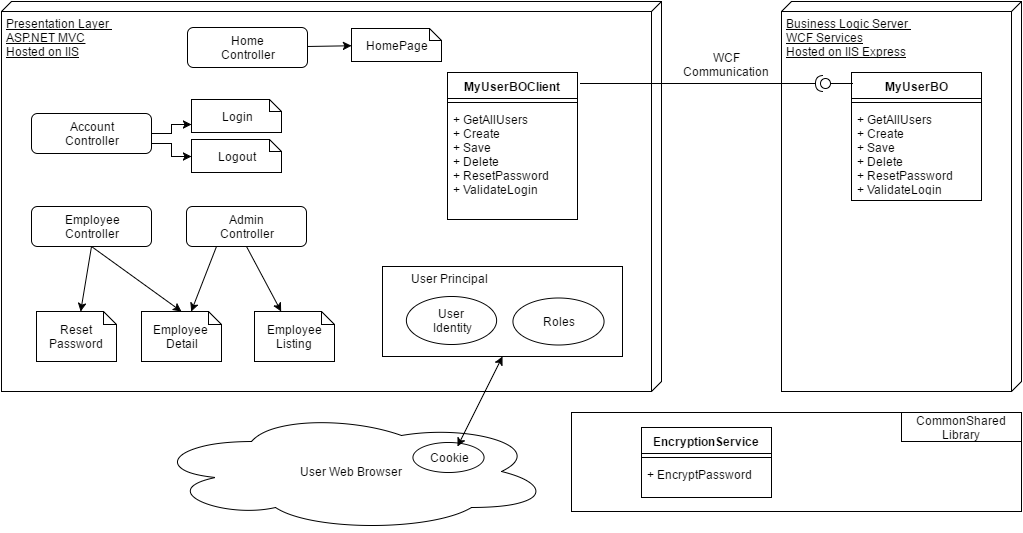

The diagram above was exported from draw.io. Its source (the exported page's mxGraphModel, read from the mxfile embedded in the PNG):
<mxGraphModel dx="1433" dy="862" grid="1" gridSize="10" guides="1" tooltips="1" connect="1" arrows="1" fold="1" page="1" pageScale="1" pageWidth="1169" pageHeight="826" background="#ffffff" math="0" shadow="0">
  <root>
    <mxCell id="0" />
    <mxCell id="1" parent="0" />
    <mxCell id="38" value="Business Logic Server&amp;nbsp;&lt;div&gt;WCF Services&lt;br&gt;&lt;div&gt;Hosted on IIS Express&lt;/div&gt;&lt;/div&gt;" style="verticalAlign=top;align=left;spacingTop=8;spacingLeft=2;spacingRight=12;shape=cube;size=10;direction=south;fontStyle=4;html=1;shadow=0;" parent="1" vertex="1">
      <mxGeometry x="840" y="70" width="240" height="390" as="geometry" />
    </mxCell>
    <mxCell id="43" value="Presentation Layer&amp;nbsp;&lt;div&gt;ASP.NET MVC&lt;/div&gt;&lt;div&gt;Hosted on IIS&lt;/div&gt;" style="verticalAlign=top;align=left;spacingTop=8;spacingLeft=2;spacingRight=12;shape=cube;size=10;direction=south;fontStyle=4;html=1;shadow=0;" parent="1" vertex="1">
      <mxGeometry x="60" y="70" width="660" height="390" as="geometry" />
    </mxCell>
    <mxCell id="52" value="MyUserBOClient" style="swimlane;html=1;fontStyle=1;align=center;verticalAlign=top;childLayout=stackLayout;horizontal=1;startSize=26;horizontalStack=0;resizeParent=1;resizeLast=0;collapsible=1;marginBottom=0;swimlaneFillColor=#ffffff;shadow=0;" parent="1" vertex="1">
      <mxGeometry x="506" y="141" width="130" height="147" as="geometry" />
    </mxCell>
    <mxCell id="53" value="" style="line;html=1;strokeWidth=1;fillColor=none;align=left;verticalAlign=middle;spacingTop=-1;spacingLeft=3;spacingRight=3;rotatable=0;labelPosition=right;points=[];portConstraint=eastwest;" parent="52" vertex="1">
      <mxGeometry y="26" width="130" height="8" as="geometry" />
    </mxCell>
    <mxCell id="54" value="+ GetAllUsers&lt;div&gt;+ Create&lt;/div&gt;&lt;div&gt;+ Save&lt;/div&gt;&lt;div&gt;+ Delete&lt;/div&gt;&lt;div&gt;+ ResetPassword&lt;/div&gt;&lt;div&gt;+ ValidateLogin&lt;/div&gt;" style="text;html=1;strokeColor=none;fillColor=none;align=left;verticalAlign=top;spacingLeft=4;spacingRight=4;whiteSpace=wrap;overflow=hidden;rotatable=0;points=[[0,0.5],[1,0.5]];portConstraint=eastwest;" parent="52" vertex="1">
      <mxGeometry y="34" width="130" height="106" as="geometry" />
    </mxCell>
    <mxCell id="56" value="" style="shape=requires;direction=north;html=1;shadow=0;rotation=180;" parent="1" vertex="1">
      <mxGeometry x="639" y="142" width="248" height="20" as="geometry" />
    </mxCell>
    <mxCell id="58" value="WCF Communication" style="text;html=1;strokeColor=none;fillColor=none;align=center;verticalAlign=middle;whiteSpace=wrap;overflow=hidden;" parent="1" vertex="1">
      <mxGeometry x="730" y="113" width="110" height="39" as="geometry" />
    </mxCell>
    <mxCell id="101" style="rounded=0;html=1;exitX=0.5;exitY=1;startArrow=none;startFill=0;endArrow=classic;endFill=1;jettySize=auto;orthogonalLoop=1;" edge="1" parent="1" source="67" target="98">
      <mxGeometry relative="1" as="geometry" />
    </mxCell>
    <mxCell id="102" style="rounded=0;html=1;exitX=0.5;exitY=1;entryX=0.5;entryY=0;startArrow=none;startFill=0;endArrow=classic;endFill=1;jettySize=auto;orthogonalLoop=1;" edge="1" parent="1" source="67" target="69">
      <mxGeometry relative="1" as="geometry" />
    </mxCell>
    <mxCell id="67" value="Employee&lt;div&gt;&lt;span style=&quot;line-height: 1.2&quot;&gt;Controller&lt;/span&gt;&lt;/div&gt;" style="rounded=1;whiteSpace=wrap;html=1;" parent="1" vertex="1">
      <mxGeometry x="90" y="275" width="120" height="40" as="geometry" />
    </mxCell>
    <mxCell id="69" value="Employee&amp;nbsp;&lt;div&gt;Detail&lt;/div&gt;" style="shape=note;whiteSpace=wrap;html=1;size=13;" parent="1" vertex="1">
      <mxGeometry x="200" y="380" width="80" height="50" as="geometry" />
    </mxCell>
    <mxCell id="107" value="" style="edgeStyle=none;rounded=0;html=1;startArrow=none;startFill=0;endArrow=classic;endFill=1;jettySize=auto;orthogonalLoop=1;" edge="1" parent="1" source="87" target="106">
      <mxGeometry relative="1" as="geometry" />
    </mxCell>
    <mxCell id="87" value="Home&lt;div&gt;&lt;span style=&quot;line-height: 1.2&quot;&gt;Controller&lt;/span&gt;&lt;/div&gt;" style="rounded=1;whiteSpace=wrap;html=1;" vertex="1" parent="1">
      <mxGeometry x="246" y="96" width="120" height="40" as="geometry" />
    </mxCell>
    <mxCell id="99" style="rounded=0;html=1;exitX=0.5;exitY=1;startArrow=none;startFill=0;endArrow=classic;endFill=1;jettySize=auto;orthogonalLoop=1;" edge="1" parent="1" source="89" target="97">
      <mxGeometry relative="1" as="geometry" />
    </mxCell>
    <mxCell id="100" style="rounded=0;html=1;exitX=0.25;exitY=1;startArrow=none;startFill=0;endArrow=classic;endFill=1;jettySize=auto;orthogonalLoop=1;" edge="1" parent="1" source="89" target="69">
      <mxGeometry relative="1" as="geometry" />
    </mxCell>
    <mxCell id="89" value="Admin&lt;div&gt;Controller&lt;/div&gt;" style="rounded=1;whiteSpace=wrap;html=1;" vertex="1" parent="1">
      <mxGeometry x="245" y="275" width="120" height="40" as="geometry" />
    </mxCell>
    <mxCell id="97" value="Employee Listing" style="shape=note;whiteSpace=wrap;html=1;size=13;" vertex="1" parent="1">
      <mxGeometry x="313" y="380" width="80" height="50" as="geometry" />
    </mxCell>
    <mxCell id="98" value="Reset Password" style="shape=note;whiteSpace=wrap;html=1;size=13;" vertex="1" parent="1">
      <mxGeometry x="95" y="380" width="80" height="50" as="geometry" />
    </mxCell>
    <mxCell id="103" value="" style="group" vertex="1" connectable="0" parent="1">
      <mxGeometry x="90" y="168" width="250" height="73" as="geometry" />
    </mxCell>
    <mxCell id="88" value="Account&lt;div&gt;Controller&lt;/div&gt;" style="rounded=1;whiteSpace=wrap;html=1;" vertex="1" parent="103">
      <mxGeometry y="14" width="120" height="40" as="geometry" />
    </mxCell>
    <mxCell id="91" value="Login" style="shape=note;whiteSpace=wrap;html=1;size=12;" vertex="1" parent="103">
      <mxGeometry x="160" width="90" height="33" as="geometry" />
    </mxCell>
    <mxCell id="94" style="edgeStyle=orthogonalEdgeStyle;rounded=0;html=1;exitX=1;exitY=0.5;entryX=0;entryY=0.75;startArrow=none;startFill=0;jettySize=auto;orthogonalLoop=1;" edge="1" parent="103" source="88" target="91">
      <mxGeometry relative="1" as="geometry" />
    </mxCell>
    <mxCell id="95" style="edgeStyle=orthogonalEdgeStyle;rounded=0;html=1;exitX=0;exitY=0.5;entryX=1;entryY=0.75;startArrow=classic;startFill=1;jettySize=auto;orthogonalLoop=1;endArrow=none;endFill=0;" edge="1" parent="103" source="92" target="88">
      <mxGeometry relative="1" as="geometry" />
    </mxCell>
    <mxCell id="92" value="Logout" style="shape=note;whiteSpace=wrap;html=1;size=12;" vertex="1" parent="103">
      <mxGeometry x="160" y="40" width="90" height="33" as="geometry" />
    </mxCell>
    <mxCell id="104" value="" style="group" vertex="1" connectable="0" parent="1">
      <mxGeometry x="441" y="335" width="249" height="90" as="geometry" />
    </mxCell>
    <mxCell id="90" value="" style="group" vertex="1" connectable="0" parent="104">
      <mxGeometry width="249" height="90" as="geometry" />
    </mxCell>
    <mxCell id="79" value="" style="whiteSpace=wrap;html=1;" vertex="1" parent="90">
      <mxGeometry width="240" height="90" as="geometry" />
    </mxCell>
    <mxCell id="78" value="User&amp;nbsp;&lt;div&gt;Identity&lt;/div&gt;" style="ellipse;whiteSpace=wrap;html=1;" vertex="1" parent="90">
      <mxGeometry x="24.29268292682927" y="30" width="90.22996515679444" height="48" as="geometry" />
    </mxCell>
    <mxCell id="77" value="Roles" style="ellipse;whiteSpace=wrap;html=1;" vertex="1" parent="90">
      <mxGeometry x="130.08013937282232" y="31" width="91.09756097560977" height="47" as="geometry" />
    </mxCell>
    <mxCell id="80" value="User Principal" style="text;html=1;strokeColor=none;fillColor=none;align=center;verticalAlign=middle;whiteSpace=wrap;overflow=hidden;" vertex="1" parent="90">
      <mxGeometry x="3" y="2" width="127" height="20" as="geometry" />
    </mxCell>
    <mxCell id="105" value="" style="group" vertex="1" connectable="0" parent="1">
      <mxGeometry x="210" y="480" width="400" height="120" as="geometry" />
    </mxCell>
    <mxCell id="81" value="User Web Browser" style="ellipse;shape=cloud;whiteSpace=wrap;html=1;" vertex="1" parent="105">
      <mxGeometry width="400" height="120" as="geometry" />
    </mxCell>
    <mxCell id="82" value="Cookie" style="ellipse;whiteSpace=wrap;html=1;" vertex="1" parent="105">
      <mxGeometry x="261.66666666666663" y="30.5" width="71.11111111111111" height="30" as="geometry" />
    </mxCell>
    <mxCell id="106" value="HomePage" style="shape=note;whiteSpace=wrap;html=1;size=12;" vertex="1" parent="1">
      <mxGeometry x="410" y="97" width="90" height="33" as="geometry" />
    </mxCell>
    <mxCell id="108" style="edgeStyle=none;rounded=0;html=1;exitX=0.5;exitY=1;entryX=0.623;entryY=0.15;entryPerimeter=0;startArrow=classic;startFill=1;endArrow=classic;endFill=1;jettySize=auto;orthogonalLoop=1;" edge="1" parent="1" source="79" target="82">
      <mxGeometry relative="1" as="geometry" />
    </mxCell>
    <mxCell id="109" value="" style="group" vertex="1" connectable="0" parent="1">
      <mxGeometry x="890" y="136" width="150" height="133" as="geometry" />
    </mxCell>
    <mxCell id="39" value="MyUserBO" style="swimlane;html=1;fontStyle=1;align=center;verticalAlign=top;childLayout=stackLayout;horizontal=1;startSize=26;horizontalStack=0;resizeParent=1;resizeLast=0;collapsible=1;marginBottom=0;swimlaneFillColor=#ffffff;shadow=0;" parent="109" vertex="1">
      <mxGeometry x="20" y="5" width="130" height="128" as="geometry" />
    </mxCell>
    <mxCell id="41" value="" style="line;html=1;strokeWidth=1;fillColor=none;align=left;verticalAlign=middle;spacingTop=-1;spacingLeft=3;spacingRight=3;rotatable=0;labelPosition=right;points=[];portConstraint=eastwest;" parent="39" vertex="1">
      <mxGeometry y="26" width="130" height="8" as="geometry" />
    </mxCell>
    <mxCell id="42" value="+ GetAllUsers&lt;div&gt;+ Create&lt;/div&gt;&lt;div&gt;+ Save&lt;/div&gt;&lt;div&gt;+ Delete&lt;/div&gt;&lt;div&gt;+ ResetPassword&lt;/div&gt;&lt;div&gt;+ ValidateLogin&lt;/div&gt;" style="text;html=1;strokeColor=none;fillColor=none;align=left;verticalAlign=top;spacingLeft=4;spacingRight=4;whiteSpace=wrap;overflow=hidden;rotatable=0;points=[[0,0.5],[1,0.5]];portConstraint=eastwest;" parent="39" vertex="1">
      <mxGeometry y="34" width="130" height="86" as="geometry" />
    </mxCell>
    <mxCell id="55" value="" style="shape=lollipop;direction=west;html=1;shadow=0;rotation=90;" parent="109" vertex="1">
      <mxGeometry width="10" height="32" as="geometry" />
    </mxCell>
    <mxCell id="110" value="" style="whiteSpace=wrap;html=1;" vertex="1" parent="1">
      <mxGeometry x="630" y="481" width="450" height="99" as="geometry" />
    </mxCell>
    <mxCell id="112" value="CommonShared Library" style="whiteSpace=wrap;html=1;" vertex="1" parent="1">
      <mxGeometry x="960" y="481" width="120" height="29" as="geometry" />
    </mxCell>
    <mxCell id="115" value="EncryptionService" style="swimlane;html=1;fontStyle=1;align=center;verticalAlign=top;childLayout=stackLayout;horizontal=1;startSize=26;horizontalStack=0;resizeParent=1;resizeLast=0;collapsible=1;marginBottom=0;swimlaneFillColor=#ffffff;shadow=0;" vertex="1" parent="1">
      <mxGeometry x="700" y="496" width="130" height="70" as="geometry" />
    </mxCell>
    <mxCell id="116" value="" style="line;html=1;strokeWidth=1;fillColor=none;align=left;verticalAlign=middle;spacingTop=-1;spacingLeft=3;spacingRight=3;rotatable=0;labelPosition=right;points=[];portConstraint=eastwest;" vertex="1" parent="115">
      <mxGeometry y="26" width="130" height="8" as="geometry" />
    </mxCell>
    <mxCell id="117" value="+ EncryptPassword" style="text;html=1;strokeColor=none;fillColor=none;align=left;verticalAlign=top;spacingLeft=4;spacingRight=4;whiteSpace=wrap;overflow=hidden;rotatable=0;points=[[0,0.5],[1,0.5]];portConstraint=eastwest;" vertex="1" parent="115">
      <mxGeometry y="34" width="130" height="36" as="geometry" />
    </mxCell>
  </root>
</mxGraphModel>